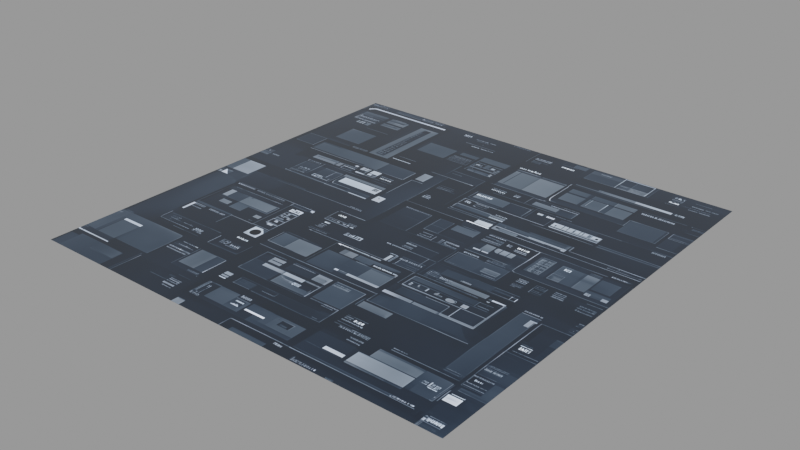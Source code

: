 # Source: dd-gui_26_.blend  (saved by Blender 3.1.7; exported with 4.5.12 LTS)
import bpy
from mathutils import Matrix  # noqa: F401  (used for matrix-valued properties, if any)

bpy.ops.wm.read_factory_settings(use_empty=True)
scene = bpy.context.scene
scene.name = 'main'

# ---- images (referenced by path relative to the original .blend; pixels are not part of the script)
import os
ASSET_DIR = os.environ.get("B2B_ASSET_DIR", "")  # directory of the original .blend (textures are referenced by path, not embedded)
HERE = os.path.dirname(os.path.abspath(__file__))  # packed textures are extracted next to this script under _unpacked/

def load_image(name, relpath, width, height, colorspace="sRGB"):
    """Load a texture the original file referenced (path relative to the .blend, or extracted next to this script)."""
    p = next((c for c in (os.path.join(HERE, relpath), os.path.join(ASSET_DIR, relpath)) if relpath and os.path.exists(c)), "")
    if p:
        img = bpy.data.images.load(p, check_existing=True)
        img.name = name
    else:  # same state as the original file: an image datablock whose file is absent (Cycles renders it pink)
        img = bpy.data.images.new(name, width, height)
        img.source = "FILE"
        img.filepath = "//" + (relpath or name)
    img.colorspace_settings.name = colorspace
    return img
img_dd_gui__26__png = load_image('dd-gui (26).png', '_unpacked/dd-gui__26_.896a812a.png', 1024, 1024, 'sRGB')

# ---- materials (node trees are filled in below, after node groups)
mat_dd_gui__26 = bpy.data.materials.new('dd-gui (26)')
mat_dd_gui__26.use_raytrace_refraction = True
mat_dd_gui__26.use_screen_refraction = True
mat_dd_gui__26.thickness_mode = 'SLAB'
mat_dd_gui__26.roughness = 0.25

# ---- material node trees
mat_dd_gui__26.use_nodes = True; mat_dd_gui__26.node_tree.nodes.clear()
_N = mat_dd_gui__26.node_tree.nodes; _L = mat_dd_gui__26.node_tree.links
n0 = _N.new('ShaderNodeOutputMaterial'); n0.name = 'Material Output'; n0.location = (1219, 423)
n0.target = 'CYCLES'
n1 = _N.new('ShaderNodeBsdfPrincipled'); n1.name = 'Principled BSDF'; n1.location = (825, 431)
n1.distribution = 'GGX'
n1.subsurface_method = 'BURLEY'
n1.inputs[2].default_value = 0.0
n1.inputs[3].default_value = 1.45
n1.inputs[19].default_value = 0.25
n1.inputs[28].default_value = 2.0
n2 = _N.new('ShaderNodeTexImage'); n2.name = 'decal'; n2.location = (-137, 135)
n2.label = 'decal'
n2.image = img_dd_gui__26__png
n3 = _N.new('NodeReroute'); n3.name = 'Reroute'; n3.location = (511, 104)
n3.width = 16
n4 = _N.new('ShaderNodeRGBCurve'); n4.name = 'RGB Curves'; n4.location = (183, 148)
_c = n4.mapping.curves[3]
while len(_c.points) > 2: _c.points.remove(_c.points[-1])
_c.points[0].location = (0.0, 0.0); _c.points[0].handle_type = 'AUTO'
_c.points[1].location = (0.59545, 0.3); _c.points[1].handle_type = 'AUTO'
_p = _c.points.new(1.0, 1.0); _p.handle_type = 'AUTO'
n4.mapping.update()
n5 = _N.new('ShaderNodeOutputMaterial'); n5.name = 'Material Output.001'; n5.location = (0, 0)
n5.target = 'EEVEE'
n6 = _N.new('ShaderNodeMixShader'); n6.name = 'Mix Shader'; n6.location = (0, 0)
n6.label = 'Disable Shadow'
n6.hide = True
n7 = _N.new('ShaderNodeLightPath'); n7.name = 'Light Path'; n7.location = (0, 0)
n7.hide = True
n8 = _N.new('ShaderNodeBsdfTransparent'); n8.name = 'Transparent BSDF'; n8.location = (0, 0)
n8.hide = True
_L.new(n3.outputs[0], n1.inputs[0])
_L.new(n1.outputs[0], n0.inputs[0])
_L.new(n3.outputs[0], n1.inputs[27])
_L.new(n4.outputs[0], n3.inputs[0])
_L.new(n2.outputs[0], n4.inputs[1])
_L.new(n1.outputs[0], n6.inputs[1])
_L.new(n6.outputs[0], n5.inputs[0])
_L.new(n7.outputs[1], n6.inputs[0])
_L.new(n8.outputs[0], n6.inputs[2])
n0.is_active_output = True

# ---- meshes
me_dd_gui__26 = bpy.data.meshes.new('dd-gui (26)')
me_dd_gui__26.from_pydata([(-0.512, -0.512, 0.0), (0.512, -0.512, 0.0), (-0.512, 0.512, 0.0), (0.512, 0.512, 0.0)], [], [(0, 1, 3, 2)])
_uv = me_dd_gui__26.uv_layers.new(name='UVMap')
_uv.uv.foreach_set('vector', [0.0, 0.0, 1.0, 0.0, 1.0, 1.0, 0.0, 1.0])
me_dd_gui__26.materials.append(mat_dd_gui__26)
me_dd_gui__26.use_remesh_fix_poles = True
me_dd_gui__26.use_remesh_preserve_attributes = False
me_dd_gui__26.update()

# ---- objects
ob_dd_gui__26 = bpy.data.objects.new('dd-gui (26)', me_dd_gui__26)

# ---- transforms, parenting, visibility, modifiers, constraints
ob_dd_gui__26.location = (0.0, 0.0, 0.0)
ob_dd_gui__26.visible_diffuse = False
ob_dd_gui__26.visible_glossy = False
ob_dd_gui__26.visible_shadow = False
ob_dd_gui__26.display_type = 'SOLID'
_m = ob_dd_gui__26.modifiers.new('Displace', 'DISPLACE')
_m.mid_level = 0.995
_m.direction = 'Z'
_m = ob_dd_gui__26.modifiers.new('Subdivision', 'SUBSURF')
_m.subdivision_type = 'SIMPLE'
_m.levels = 3
_m.render_levels = 3
_m = ob_dd_gui__26.modifiers.new('Shrinkwrap', 'SHRINKWRAP')
_m.wrap_method = 'PROJECT'
_m.offset = 0.012
_m.use_negative_direction = True

# ---- collection membership
scene.collection.objects.link(ob_dd_gui__26)

# ---- scene / render settings (as saved in the file)
scene.frame_start = 1; scene.frame_end = 250; scene.frame_set(1)
scene.render.engine = 'BLENDER_EEVEE_NEXT'
scene.render.image_settings.exr_codec = 'NONE'
scene.render.simplify_subdivision_render = 0
scene.render.simplify_child_particles_render = 0.0
scene.cycles.sampling_pattern = 'TABULATED_SOBOL'
scene.cycles.use_light_tree = False
scene.view_settings.view_transform = 'Filmic'
bpy.context.view_layer.update()

# ---- added for rendering (the .blend has no active camera and no usable light): camera, sun + grey world if the file has none
cam_auto = bpy.data.cameras.new('AutoCamera')
cam_auto.lens = 50.0
cam_auto.sensor_width = 36.0
cam_auto.clip_end = 1000.0
ob_auto_camera = bpy.data.objects.new('AutoCamera', cam_auto)
scene.collection.objects.link(ob_auto_camera)
ob_auto_camera.location = (1.33987, -1.60784, 1.07689)
ob_auto_camera.rotation_euler = (1.09748, -7.21219e-08, 0.694738)
scene.camera = ob_auto_camera
light_auto_sun = bpy.data.lights.new('AutoSun', 'SUN')
light_auto_sun.energy = 3.0
light_auto_sun.angle = 0.0523599
ob_auto_sun = bpy.data.objects.new('AutoSun', light_auto_sun)
scene.collection.objects.link(ob_auto_sun)
ob_auto_sun.rotation_euler = (0.872665, 0.174533, 0.523599)
if scene.world is None:
    world_auto = bpy.data.worlds.new('AutoWorld')
    world_auto.color = (0.3, 0.3, 0.3)
    scene.world = world_auto
bpy.context.view_layer.update()
